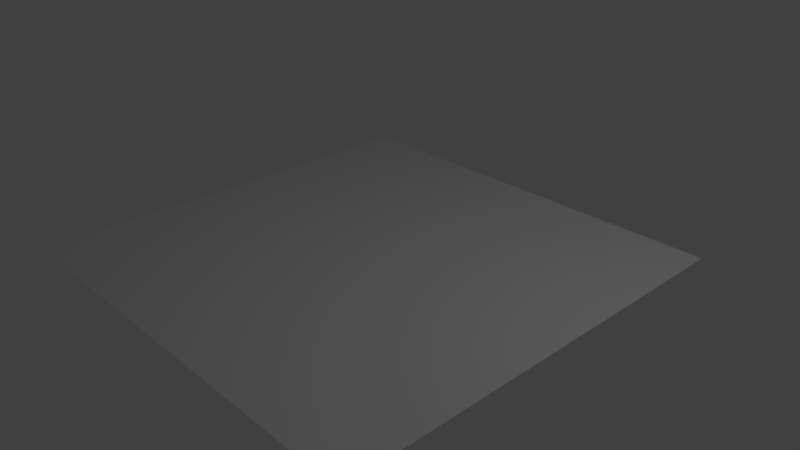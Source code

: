 # Source: wood.blend  (saved by Blender 2.79.0; exported with 4.5.12 LTS)
import bpy
from mathutils import Matrix  # noqa: F401  (used for matrix-valued properties, if any)

bpy.ops.wm.read_factory_settings(use_empty=True)
scene = bpy.context.scene
scene.name = 'Scene'

# ---- collections
col_collection_1 = bpy.data.collections.new('Collection 1'); scene.collection.children.link(col_collection_1)

# ---- materials (node trees are filled in below, after node groups)
mat_material_002 = bpy.data.materials.new('Material.002')
mat_material_002.alpha_threshold = 0.0
mat_material_002.use_transparent_shadow = False
mat_material_002.preview_render_type = 'FLAT'
mat_material_002.roughness = 0.5

# ---- material node trees

# ---- world
world_world = bpy.data.worlds.new('World'); scene.world = world_world
world_world.color = (0.05088, 0.05088, 0.05088)
world_world.use_sun_shadow = False
world_world.sun_shadow_jitter_overblur = 0.0
world_world.cycles.sampling_method = 'MANUAL'

# ---- cameras
cam_camera = bpy.data.cameras.new('Camera')
cam_camera.clip_end = 100.0
cam_camera.lens = 35.0
cam_camera.sensor_width = 32.0
cam_camera.sensor_height = 18.0
cam_camera.ortho_scale = 7.314
cam_camera.dof.focus_distance = 0.0
cam_camera.dof.aperture_fstop = 128.0

# ---- lights
light_lamp = bpy.data.lights.new('Lamp', 'POINT')
light_lamp.transmission_factor = 0.0
light_lamp.cutoff_distance = 30.0
light_lamp.energy = 100.0
light_lamp.shadow_buffer_clip_start = 1.001
light_lamp.shadow_soft_size = 0.1
light_lamp.shadow_maximum_resolution = 0.006
light_lamp.use_absolute_resolution = True

# ---- meshes
me_plane = bpy.data.meshes.new('Plane')
me_plane.from_pydata([(-3.0, -3.0, 0.0), (3.0, -3.0, 0.0), (-3.0, 3.0, 0.0), (3.0, 3.0, 0.0)], [], [(1, 2, 0), (1, 3, 2)])
_uv = me_plane.uv_layers.new(name='UVMap')
_uv.uv.foreach_set('vector', [0.793, 8.904e-05, 8.911e-05, 0.9999, 8.904e-05, 8.926e-05, 0.793, 8.904e-05, 0.793, 0.9999, 8.911e-05, 0.9999])
me_plane.materials.append(mat_material_002)
me_plane.use_remesh_preserve_volume = False
me_plane.use_remesh_preserve_attributes = False
me_plane.use_mirror_vertex_groups = False
me_plane.update()

# ---- objects
ob_plane = bpy.data.objects.new('Plane', me_plane)
ob_lamp = bpy.data.objects.new('Lamp', light_lamp)
ob_camera = bpy.data.objects.new('Camera', cam_camera)

# ---- transforms, parenting, visibility, modifiers, constraints
ob_plane.location = (0.0, 0.0, 0.0)
ob_plane.lineart.crease_threshold = 0.0
ob_lamp.location = (4.076, 1.005, 5.904)
ob_lamp.rotation_euler = (0.6503, 0.05522, 1.866)
ob_lamp.lock_rotations_4d = False
ob_lamp.empty_display_type = 'ARROWS'
ob_lamp.color = (0.0, 0.0, 0.0, 0.0)
ob_lamp.lineart.crease_threshold = 0.0
ob_camera.location = (7.481, -6.508, 5.344)
ob_camera.rotation_euler = (1.109, 0.0, 0.8149)
ob_camera.lock_rotations_4d = False
ob_camera.empty_display_type = 'ARROWS'
ob_camera.color = (0.0, 0.0, 0.0, 0.0)
ob_camera.display_type = 'WIRE'
ob_camera.lineart.crease_threshold = 0.0

# ---- collection membership
col_collection_1.objects.link(ob_plane)
col_collection_1.objects.link(ob_lamp)
col_collection_1.objects.link(ob_camera)

# ---- scene / render settings (as saved in the file)
scene.camera = ob_camera
scene.frame_start = 1; scene.frame_end = 250; scene.frame_set(1)
scene.render.engine = 'BLENDER_EEVEE_NEXT'
scene.render.resolution_percentage = 50
scene.render.dither_intensity = 0.0
scene.cycles.use_denoising = False
scene.cycles.samples = 128
scene.cycles.sampling_pattern = 'TABULATED_SOBOL'
scene.cycles.use_adaptive_sampling = False
scene.cycles.use_light_tree = False
scene.cycles.blur_glossy = 0.0
scene.cycles.sample_clamp_indirect = 0.0
scene.view_settings.view_transform = 'Standard'
bpy.context.view_layer.update()
